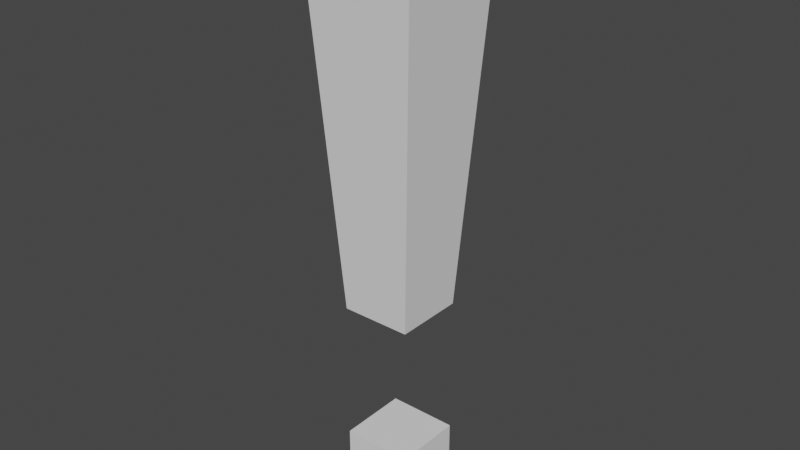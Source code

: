 # Source: Exclimation_Point.blend  (saved by Blender 2.82.7; exported with 4.5.12 LTS)
import bpy
from mathutils import Matrix  # noqa: F401  (used for matrix-valued properties, if any)

bpy.ops.wm.read_factory_settings(use_empty=True)
scene = bpy.context.scene
scene.name = 'Scene'

# ---- collections
col_collection = bpy.data.collections.new('Collection'); scene.collection.children.link(col_collection)

# ---- world
world_world = bpy.data.worlds.new('World'); scene.world = world_world
world_world.use_nodes = True; world_world.node_tree.nodes.clear()
_N = world_world.node_tree.nodes; _L = world_world.node_tree.links
n0 = _N.new('ShaderNodeOutputWorld'); n0.name = 'World Output'; n0.location = (300, 300)
n1 = _N.new('ShaderNodeBackground'); n1.name = 'Background'; n1.location = (10, 300)
n1.inputs[0].default_value = (0.05088, 0.05088, 0.05088, 1.0)
_L.new(n1.outputs[0], n0.inputs[0])
n0.is_active_output = True
world_world.color = (0.05088, 0.05088, 0.05088)
world_world.use_sun_shadow = False
world_world.sun_shadow_jitter_overblur = 0.0

# ---- meshes
me_cube = bpy.data.meshes.new('Cube')
me_cube.from_pydata([(-0.1659, 0.2105, 0.1659), (-0.1659, 0.5423, 0.1659), (-0.1659, 0.2105, -0.1659), (-0.1659, 0.5423, -0.1659), (0.1659, 0.2105, 0.1659), (0.1659, 0.5423, 0.1659), (0.1659, 0.2105, -0.1659), (0.1659, 0.5423, -0.1659), (-0.1659, 1.211, 0.1659), (-0.2735, 3.012, 0.2735), (-0.1659, 1.211, -0.1659), (-0.2735, 3.012, -0.2735), (0.1659, 1.211, 0.1659), (0.2735, 3.012, 0.2735), (0.1659, 1.211, -0.1659), (0.2735, 3.012, -0.2735)], [], [(0, 1, 3, 2), (2, 3, 7, 6), (6, 7, 5, 4), (4, 5, 1, 0), (2, 6, 4, 0), (7, 3, 1, 5), (8, 9, 11, 10), (10, 11, 15, 14), (14, 15, 13, 12), (12, 13, 9, 8), (10, 14, 12, 8), (15, 11, 9, 13)])
_uv = me_cube.uv_layers.new(name='UVMap')
_uv.uv.foreach_set('vector', [0.375, 0.0, 0.625, 0.0, 0.625, 0.25, 0.375, 0.25, 0.375, 0.25, 0.625, 0.25, 0.625, 0.5, 0.375, 0.5, 0.375, 0.5, 0.625, 0.5, 0.625, 0.75, 0.375, 0.75, 0.375, 0.75, 0.625, 0.75, 0.625, 1.0, 0.375, 1.0, 0.125, 0.5, 0.375, 0.5, 0.375, 0.75, 0.125, 0.75, 0.625, 0.5, 0.875, 0.5, 0.875, 0.75, 0.625, 0.75, 0.375, 0.0, 0.625, 0.0, 0.625, 0.25, 0.375, 0.25, 0.375, 0.25, 0.625, 0.25, 0.625, 0.5, 0.375, 0.5, 0.375, 0.5, 0.625, 0.5, 0.625, 0.75, 0.375, 0.75, 0.375, 0.75, 0.625, 0.75, 0.625, 1.0, 0.375, 1.0, 0.125, 0.5, 0.375, 0.5, 0.375, 0.75, 0.125, 0.75, 0.625, 0.5, 0.875, 0.5, 0.875, 0.75, 0.625, 0.75])
me_cube.use_remesh_fix_poles = True
me_cube.use_remesh_preserve_attributes = False
me_cube.use_mirror_vertex_groups = False
me_cube.update()

# ---- objects
ob_cube = bpy.data.objects.new('Cube', me_cube)

# ---- transforms, parenting, visibility, modifiers, constraints
ob_cube.location = (0.0, 0.0, 0.0)
ob_cube.rotation_euler = (1.571, -0.0, 0.0)
ob_cube.scale = (0.3119, 0.3119, 0.3119)
ob_cube.lineart.crease_threshold = 0.0

# ---- collection membership
col_collection.objects.link(ob_cube)

# ---- scene / render settings (as saved in the file)
scene.frame_start = 1; scene.frame_end = 250; scene.frame_set(0)
scene.render.engine = 'BLENDER_EEVEE_NEXT'
scene.cycles.use_denoising = False
scene.cycles.samples = 128
scene.cycles.sampling_pattern = 'TABULATED_SOBOL'
scene.cycles.use_adaptive_sampling = False
scene.cycles.use_light_tree = False
scene.view_settings.view_transform = 'Filmic'
bpy.context.view_layer.update()

# ---- added for rendering (the .blend has no active camera and no usable light): camera, sun
cam_auto = bpy.data.cameras.new('AutoCamera')
cam_auto.lens = 50.0
cam_auto.sensor_width = 36.0
cam_auto.clip_end = 1000.0
ob_auto_camera = bpy.data.objects.new('AutoCamera', cam_auto)
scene.collection.objects.link(ob_auto_camera)
ob_auto_camera.location = (0.838761, -1.00651, 1.1736)
ob_auto_camera.rotation_euler = (1.09748, -7.21219e-08, 0.694738)
scene.camera = ob_auto_camera
light_auto_sun = bpy.data.lights.new('AutoSun', 'SUN')
light_auto_sun.energy = 3.0
light_auto_sun.angle = 0.0523599
ob_auto_sun = bpy.data.objects.new('AutoSun', light_auto_sun)
scene.collection.objects.link(ob_auto_sun)
ob_auto_sun.rotation_euler = (0.872665, 0.174533, 0.523599)
bpy.context.view_layer.update()
